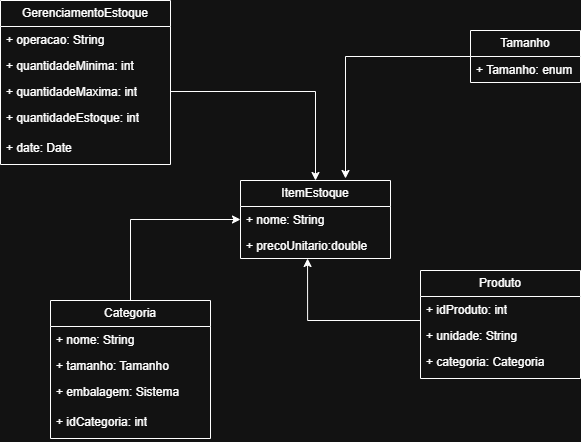

The diagram above was exported from draw.io. Its source (the exported page's mxGraphModel, read from the mxfile embedded in the PNG):
<mxGraphModel dx="946" dy="571" grid="1" gridSize="10" guides="1" tooltips="1" connect="1" arrows="1" fold="1" page="1" pageScale="1" pageWidth="827" pageHeight="1169" math="0" shadow="0">
  <root>
    <mxCell id="0" />
    <mxCell id="1" parent="0" />
    <mxCell id="GzCTwgTiFoQIgAKn3sQK-1" value="ItemEstoque" style="swimlane;fontStyle=0;childLayout=stackLayout;horizontal=1;startSize=26;fillColor=none;horizontalStack=0;resizeParent=1;resizeParentMax=0;resizeLast=0;collapsible=1;marginBottom=0;whiteSpace=wrap;html=1;" parent="1" vertex="1">
      <mxGeometry x="360" y="240" width="150" height="78" as="geometry" />
    </mxCell>
    <mxCell id="GzCTwgTiFoQIgAKn3sQK-2" value="+ nome: String" style="text;strokeColor=none;fillColor=none;align=left;verticalAlign=top;spacingLeft=4;spacingRight=4;overflow=hidden;rotatable=0;points=[[0,0.5],[1,0.5]];portConstraint=eastwest;whiteSpace=wrap;html=1;" parent="GzCTwgTiFoQIgAKn3sQK-1" vertex="1">
      <mxGeometry y="26" width="150" height="26" as="geometry" />
    </mxCell>
    <mxCell id="GzCTwgTiFoQIgAKn3sQK-3" value="+ precoUnitario:double" style="text;strokeColor=none;fillColor=none;align=left;verticalAlign=top;spacingLeft=4;spacingRight=4;overflow=hidden;rotatable=0;points=[[0,0.5],[1,0.5]];portConstraint=eastwest;whiteSpace=wrap;html=1;" parent="GzCTwgTiFoQIgAKn3sQK-1" vertex="1">
      <mxGeometry y="52" width="150" height="26" as="geometry" />
    </mxCell>
    <mxCell id="GzCTwgTiFoQIgAKn3sQK-5" value="Tamanho" style="swimlane;fontStyle=0;childLayout=stackLayout;horizontal=1;startSize=26;fillColor=none;horizontalStack=0;resizeParent=1;resizeParentMax=0;resizeLast=0;collapsible=1;marginBottom=0;whiteSpace=wrap;html=1;" parent="1" vertex="1">
      <mxGeometry x="590" y="90" width="110" height="52" as="geometry" />
    </mxCell>
    <mxCell id="GzCTwgTiFoQIgAKn3sQK-6" value="+ Tamanho: enum" style="text;strokeColor=none;fillColor=none;align=left;verticalAlign=top;spacingLeft=4;spacingRight=4;overflow=hidden;rotatable=0;points=[[0,0.5],[1,0.5]];portConstraint=eastwest;whiteSpace=wrap;html=1;" parent="GzCTwgTiFoQIgAKn3sQK-5" vertex="1">
      <mxGeometry y="26" width="110" height="26" as="geometry" />
    </mxCell>
    <mxCell id="GzCTwgTiFoQIgAKn3sQK-9" value="GerenciamentoEstoque" style="swimlane;fontStyle=0;childLayout=stackLayout;horizontal=1;startSize=26;fillColor=none;horizontalStack=0;resizeParent=1;resizeParentMax=0;resizeLast=0;collapsible=1;marginBottom=0;whiteSpace=wrap;html=1;" parent="1" vertex="1">
      <mxGeometry x="120" y="60" width="170" height="164" as="geometry" />
    </mxCell>
    <mxCell id="GzCTwgTiFoQIgAKn3sQK-11" value="+ operacao: String" style="text;strokeColor=none;fillColor=none;align=left;verticalAlign=top;spacingLeft=4;spacingRight=4;overflow=hidden;rotatable=0;points=[[0,0.5],[1,0.5]];portConstraint=eastwest;whiteSpace=wrap;html=1;" parent="GzCTwgTiFoQIgAKn3sQK-9" vertex="1">
      <mxGeometry y="26" width="170" height="26" as="geometry" />
    </mxCell>
    <mxCell id="GzCTwgTiFoQIgAKn3sQK-14" value="+ quantidadeMinima: int" style="text;strokeColor=none;fillColor=none;align=left;verticalAlign=top;spacingLeft=4;spacingRight=4;overflow=hidden;rotatable=0;points=[[0,0.5],[1,0.5]];portConstraint=eastwest;whiteSpace=wrap;html=1;" parent="GzCTwgTiFoQIgAKn3sQK-9" vertex="1">
      <mxGeometry y="52" width="170" height="26" as="geometry" />
    </mxCell>
    <mxCell id="GzCTwgTiFoQIgAKn3sQK-15" value="+ quantidadeMaxima: int" style="text;strokeColor=none;fillColor=none;align=left;verticalAlign=top;spacingLeft=4;spacingRight=4;overflow=hidden;rotatable=0;points=[[0,0.5],[1,0.5]];portConstraint=eastwest;whiteSpace=wrap;html=1;" parent="GzCTwgTiFoQIgAKn3sQK-9" vertex="1">
      <mxGeometry y="78" width="170" height="26" as="geometry" />
    </mxCell>
    <mxCell id="GzCTwgTiFoQIgAKn3sQK-12" value="+ quantidadeEstoque: int" style="text;strokeColor=none;fillColor=none;align=left;verticalAlign=top;spacingLeft=4;spacingRight=4;overflow=hidden;rotatable=0;points=[[0,0.5],[1,0.5]];portConstraint=eastwest;whiteSpace=wrap;html=1;" parent="GzCTwgTiFoQIgAKn3sQK-9" vertex="1">
      <mxGeometry y="104" width="170" height="30" as="geometry" />
    </mxCell>
    <mxCell id="GzCTwgTiFoQIgAKn3sQK-16" value="+ date: Date" style="text;strokeColor=none;fillColor=none;align=left;verticalAlign=top;spacingLeft=4;spacingRight=4;overflow=hidden;rotatable=0;points=[[0,0.5],[1,0.5]];portConstraint=eastwest;whiteSpace=wrap;html=1;" parent="GzCTwgTiFoQIgAKn3sQK-9" vertex="1">
      <mxGeometry y="134" width="170" height="30" as="geometry" />
    </mxCell>
    <mxCell id="GzCTwgTiFoQIgAKn3sQK-17" value="Produto" style="swimlane;fontStyle=0;childLayout=stackLayout;horizontal=1;startSize=26;fillColor=none;horizontalStack=0;resizeParent=1;resizeParentMax=0;resizeLast=0;collapsible=1;marginBottom=0;whiteSpace=wrap;html=1;" parent="1" vertex="1">
      <mxGeometry x="540" y="330" width="160" height="108" as="geometry" />
    </mxCell>
    <mxCell id="GzCTwgTiFoQIgAKn3sQK-18" value="+ idProduto: int" style="text;strokeColor=none;fillColor=none;align=left;verticalAlign=top;spacingLeft=4;spacingRight=4;overflow=hidden;rotatable=0;points=[[0,0.5],[1,0.5]];portConstraint=eastwest;whiteSpace=wrap;html=1;" parent="GzCTwgTiFoQIgAKn3sQK-17" vertex="1">
      <mxGeometry y="26" width="160" height="26" as="geometry" />
    </mxCell>
    <mxCell id="GzCTwgTiFoQIgAKn3sQK-19" value="+ unidade: String" style="text;strokeColor=none;fillColor=none;align=left;verticalAlign=top;spacingLeft=4;spacingRight=4;overflow=hidden;rotatable=0;points=[[0,0.5],[1,0.5]];portConstraint=eastwest;whiteSpace=wrap;html=1;" parent="GzCTwgTiFoQIgAKn3sQK-17" vertex="1">
      <mxGeometry y="52" width="160" height="26" as="geometry" />
    </mxCell>
    <mxCell id="GzCTwgTiFoQIgAKn3sQK-23" value="+ categoria: Categoria" style="text;strokeColor=none;fillColor=none;align=left;verticalAlign=top;spacingLeft=4;spacingRight=4;overflow=hidden;rotatable=0;points=[[0,0.5],[1,0.5]];portConstraint=eastwest;whiteSpace=wrap;html=1;" parent="GzCTwgTiFoQIgAKn3sQK-17" vertex="1">
      <mxGeometry y="78" width="160" height="30" as="geometry" />
    </mxCell>
    <mxCell id="6kwRPhQA3aSLYchkU72O-7" style="edgeStyle=orthogonalEdgeStyle;rounded=0;orthogonalLoop=1;jettySize=auto;html=1;entryX=0;entryY=0.5;entryDx=0;entryDy=0;" edge="1" parent="1" source="GzCTwgTiFoQIgAKn3sQK-24" target="GzCTwgTiFoQIgAKn3sQK-2">
      <mxGeometry relative="1" as="geometry" />
    </mxCell>
    <mxCell id="GzCTwgTiFoQIgAKn3sQK-24" value="Categoria" style="swimlane;fontStyle=0;childLayout=stackLayout;horizontal=1;startSize=26;fillColor=none;horizontalStack=0;resizeParent=1;resizeParentMax=0;resizeLast=0;collapsible=1;marginBottom=0;whiteSpace=wrap;html=1;" parent="1" vertex="1">
      <mxGeometry x="170" y="360" width="160" height="138" as="geometry" />
    </mxCell>
    <mxCell id="GzCTwgTiFoQIgAKn3sQK-25" value="+ nome: String" style="text;strokeColor=none;fillColor=none;align=left;verticalAlign=top;spacingLeft=4;spacingRight=4;overflow=hidden;rotatable=0;points=[[0,0.5],[1,0.5]];portConstraint=eastwest;whiteSpace=wrap;html=1;" parent="GzCTwgTiFoQIgAKn3sQK-24" vertex="1">
      <mxGeometry y="26" width="160" height="26" as="geometry" />
    </mxCell>
    <mxCell id="GzCTwgTiFoQIgAKn3sQK-26" value="+ tamanho: Tamanho" style="text;strokeColor=none;fillColor=none;align=left;verticalAlign=top;spacingLeft=4;spacingRight=4;overflow=hidden;rotatable=0;points=[[0,0.5],[1,0.5]];portConstraint=eastwest;whiteSpace=wrap;html=1;" parent="GzCTwgTiFoQIgAKn3sQK-24" vertex="1">
      <mxGeometry y="52" width="160" height="26" as="geometry" />
    </mxCell>
    <mxCell id="GzCTwgTiFoQIgAKn3sQK-27" value="+ embalagem: Sistema" style="text;strokeColor=none;fillColor=none;align=left;verticalAlign=top;spacingLeft=4;spacingRight=4;overflow=hidden;rotatable=0;points=[[0,0.5],[1,0.5]];portConstraint=eastwest;whiteSpace=wrap;html=1;" parent="GzCTwgTiFoQIgAKn3sQK-24" vertex="1">
      <mxGeometry y="78" width="160" height="30" as="geometry" />
    </mxCell>
    <mxCell id="GzCTwgTiFoQIgAKn3sQK-28" value="+ idCategoria: int" style="text;strokeColor=none;fillColor=none;align=left;verticalAlign=top;spacingLeft=4;spacingRight=4;overflow=hidden;rotatable=0;points=[[0,0.5],[1,0.5]];portConstraint=eastwest;whiteSpace=wrap;html=1;" parent="GzCTwgTiFoQIgAKn3sQK-24" vertex="1">
      <mxGeometry y="108" width="160" height="30" as="geometry" />
    </mxCell>
    <mxCell id="6kwRPhQA3aSLYchkU72O-8" style="edgeStyle=orthogonalEdgeStyle;rounded=0;orthogonalLoop=1;jettySize=auto;html=1;entryX=0.5;entryY=0;entryDx=0;entryDy=0;" edge="1" parent="1" source="GzCTwgTiFoQIgAKn3sQK-15" target="GzCTwgTiFoQIgAKn3sQK-1">
      <mxGeometry relative="1" as="geometry" />
    </mxCell>
    <mxCell id="6kwRPhQA3aSLYchkU72O-11" style="edgeStyle=orthogonalEdgeStyle;rounded=0;orthogonalLoop=1;jettySize=auto;html=1;entryX=0.7;entryY=-0.026;entryDx=0;entryDy=0;entryPerimeter=0;" edge="1" parent="1" source="GzCTwgTiFoQIgAKn3sQK-5" target="GzCTwgTiFoQIgAKn3sQK-1">
      <mxGeometry relative="1" as="geometry" />
    </mxCell>
    <mxCell id="6kwRPhQA3aSLYchkU72O-12" style="edgeStyle=orthogonalEdgeStyle;rounded=0;orthogonalLoop=1;jettySize=auto;html=1;entryX=0.447;entryY=1;entryDx=0;entryDy=0;entryPerimeter=0;" edge="1" parent="1" source="GzCTwgTiFoQIgAKn3sQK-17" target="GzCTwgTiFoQIgAKn3sQK-3">
      <mxGeometry relative="1" as="geometry">
        <Array as="points">
          <mxPoint x="427" y="380" />
        </Array>
      </mxGeometry>
    </mxCell>
  </root>
</mxGraphModel>